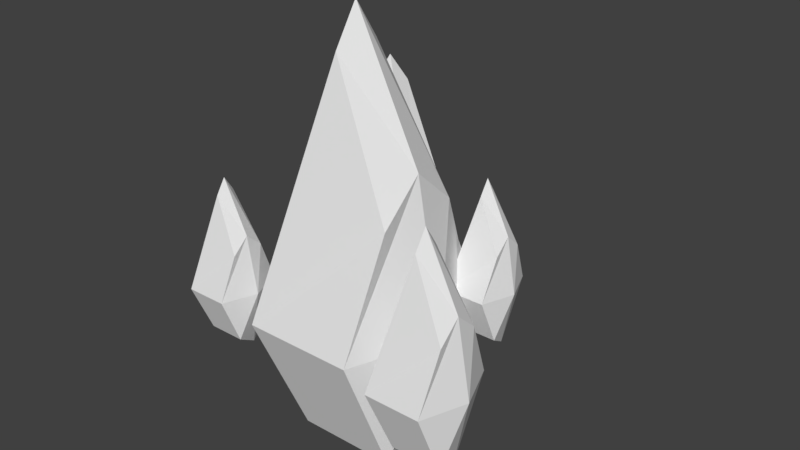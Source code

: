 # Source: earth_mage_autoattack_3.blend  (saved by Blender 2.77.0; exported with 4.5.12 LTS)
import bpy
from mathutils import Matrix  # noqa: F401  (used for matrix-valued properties, if any)

bpy.ops.wm.read_factory_settings(use_empty=True)
scene = bpy.context.scene
scene.name = 'Scene'

# ---- collections
col_collection_1 = bpy.data.collections.new('Collection 1'); scene.collection.children.link(col_collection_1)

# ---- world
world_world = bpy.data.worlds.new('World'); scene.world = world_world
world_world.color = (0.05088, 0.05088, 0.05088)
world_world.use_sun_shadow = False
world_world.sun_shadow_jitter_overblur = 0.0
world_world.cycles.sampling_method = 'MANUAL'

# ---- meshes
me_plane_002 = bpy.data.meshes.new('Plane.002')
me_plane_002.from_pydata([(-0.945, -1.0, 0.0), (1.055, -1.0, 0.0), (-0.945, 1.0, 0.0), (1.055, 1.0, 0.0)], [], [(0, 1, 3, 2)])
_uv = me_plane_002.uv_layers.new(name='UVMap')
_uv.uv.foreach_set('vector', [0.05356, 0.001206, 0.105, 0.001206, 0.105, 0.05265, 0.05356, 0.05265])
me_plane_002.materials.append(None)
me_plane_002.use_remesh_preserve_volume = False
me_plane_002.use_remesh_preserve_attributes = False
me_plane_002.use_mirror_vertex_groups = False
me_plane_002.update()
me_cube_021 = bpy.data.meshes.new('Cube.021')
me_cube_021.from_pydata([(0.1764, -6.841, 0.7927), (1.187, 4.355, 2.245), (-1.389, 0.624, -2.649), (-0.7124, 0.624, 2.388), (-0.5973, 4.088, -1.483), (0.1403, 4.355, 1.717), (2.017, 0.624, -2.649), (1.911, 0.624, 2.732), (2.452, 4.088, -1.483), (0.1764, -6.841, -0.7092), (2.218, -2.757, 1.333), (2.218, -2.757, -1.249), (-2.396, 0.624, -0.4919), (3.023, 0.624, 0.04172), (1.819, 5.351, 0.3808), (-0.2285, 5.351, 0.117), (2.218, -3.91, 0.04172), (0.1764, -7.995, 0.04172), (-1.604, -4.705, 2.603), (-2.727, 3.023, 2.083), (0.5642, 0.4476, 4.119), (-1.648, 0.4476, 1.351), (-0.3257, 2.839, 3.694), (-1.914, 3.023, 2.041), (-1.463, 0.4476, 5.278), (-3.333, 0.4476, 2.04), (-2.14, 2.839, 4.732), (-1.064, -4.705, 3.497), (-3.013, -1.886, 2.977), (-2.085, -1.886, 4.514), (0.3886, 0.4476, 2.492), (-3.028, 0.4476, 4.019), (-2.433, 3.71, 3.408), (-1.12, 3.71, 2.868), (-2.549, -2.682, 3.745), (-1.334, -5.501, 3.05), (2.571, -2.577, 2.826), (2.946, 1.584, 3.365), (1.989, 0.1975, 1.547), (2.24, 0.1975, 3.419), (2.283, 1.485, 1.98), (2.557, 1.584, 3.169), (3.255, 0.1975, 1.547), (3.215, 0.1975, 3.547), (3.416, 1.485, 1.98), (2.571, -2.577, 2.267), (3.329, -1.059, 3.026), (3.329, -1.059, 2.067), (1.615, 0.1975, 2.348), (3.629, 0.1975, 2.547), (3.181, 1.954, 2.673), (2.42, 1.954, 2.575), (3.329, -1.488, 2.547), (2.571, -3.006, 2.547), (3.93, -3.129, -1.376), (4.437, 2.485, -0.648), (3.146, 0.6145, -3.102), (3.485, 0.6145, -0.5759), (3.542, 2.352, -2.517), (3.912, 2.485, -0.9125), (4.854, 0.6145, -3.102), (4.8, 0.6145, -0.4034), (5.072, 2.352, -2.517), (3.93, -3.129, -2.129), (4.954, -1.081, -1.105), (4.954, -1.081, -2.4), (2.641, 0.6145, -2.02), (5.358, 0.6145, -1.753), (4.754, 2.985, -1.583), (3.727, 2.985, -1.715), (4.954, -1.659, -1.753), (3.93, -3.707, -1.753), (-2.984, -2.577, -1.614), (-2.609, 1.584, -1.074), (-3.566, 0.1975, -2.893), (-3.315, 0.1975, -1.021), (-3.272, 1.485, -2.459), (-2.998, 1.584, -1.27), (-2.3, 0.1975, -2.893), (-2.34, 0.1975, -0.8928), (-2.139, 1.485, -2.459), (-2.984, -2.577, -2.172), (-2.226, -1.059, -1.413), (-2.226, -1.059, -2.373), (-3.94, 0.1975, -2.091), (-1.926, 0.1975, -1.893), (-2.374, 1.954, -1.767), (-3.135, 1.954, -1.865), (-2.226, -1.488, -1.893), (-2.984, -3.006, -1.893)], [], [(7, 3, 0, 10), (6, 2, 4, 8), (2, 6, 11, 9), (3, 7, 1, 5), (12, 2, 9, 17), (17, 16, 10, 0), (15, 14, 8, 4), (12, 3, 5, 15), (13, 6, 8, 14), (13, 7, 10, 16), (6, 13, 16, 11), (7, 13, 14, 1), (2, 12, 15, 4), (5, 1, 14, 15), (9, 11, 16, 17), (3, 12, 17, 0), (25, 21, 18, 28), (24, 20, 22, 26), (20, 24, 29, 27), (21, 25, 19, 23), (30, 20, 27, 35), (35, 34, 28, 18), (33, 32, 26, 22), (30, 21, 23, 33), (31, 24, 26, 32), (31, 25, 28, 34), (24, 31, 34, 29), (25, 31, 32, 19), (20, 30, 33, 22), (23, 19, 32, 33), (27, 29, 34, 35), (21, 30, 35, 18), (43, 39, 36, 46), (42, 38, 40, 44), (38, 42, 47, 45), (39, 43, 37, 41), (48, 38, 45, 53), (53, 52, 46, 36), (51, 50, 44, 40), (48, 39, 41, 51), (49, 42, 44, 50), (49, 43, 46, 52), (42, 49, 52, 47), (43, 49, 50, 37), (38, 48, 51, 40), (41, 37, 50, 51), (45, 47, 52, 53), (39, 48, 53, 36), (61, 57, 54, 64), (60, 56, 58, 62), (56, 60, 65, 63), (57, 61, 55, 59), (66, 56, 63, 71), (71, 70, 64, 54), (69, 68, 62, 58), (66, 57, 59, 69), (67, 60, 62, 68), (67, 61, 64, 70), (60, 67, 70, 65), (61, 67, 68, 55), (56, 66, 69, 58), (59, 55, 68, 69), (63, 65, 70, 71), (57, 66, 71, 54), (79, 75, 72, 82), (78, 74, 76, 80), (74, 78, 83, 81), (75, 79, 73, 77), (84, 74, 81, 89), (89, 88, 82, 72), (87, 86, 80, 76), (84, 75, 77, 87), (85, 78, 80, 86), (85, 79, 82, 88), (78, 85, 88, 83), (79, 85, 86, 73), (74, 84, 87, 76), (77, 73, 86, 87), (81, 83, 88, 89), (75, 84, 89, 72)])
_uv = me_cube_021.uv_layers.new(name='UVMap')
_uv.uv.foreach_set('vector', [0.08289, 0.2155, 0.07003, 0.2167, 0.0697, 0.1792, 0.08091, 0.1883, 0.06888, 0.2153, 0.08531, 0.2179, 0.0787, 0.235, 0.06399, 0.2326, 0.08531, 0.2179, 0.06888, 0.2153, 0.07217, 0.1883, 0.08366, 0.1795, 0.07003, 0.2167, 0.08289, 0.2155, 0.08083, 0.2341, 0.07518, 0.235, 0.07965, 0.2217, 0.06803, 0.2214, 0.07429, 0.1835, 0.07776, 0.1777, 0.07828, 0.1776, 0.08189, 0.1914, 0.07579, 0.1972, 0.07408, 0.1829, 0.07539, 0.2445, 0.06532, 0.244, 0.06399, 0.2326, 0.0787, 0.235, 0.06561, 0.2213, 0.08185, 0.2225, 0.07965, 0.2414, 0.07156, 0.2461, 0.07155, 0.2245, 0.08553, 0.2234, 0.08089, 0.2407, 0.07242, 0.2484, 0.08327, 0.2235, 0.06906, 0.2236, 0.07579, 0.1972, 0.08189, 0.1914, 0.08553, 0.2234, 0.07155, 0.2245, 0.07, 0.1924, 0.07661, 0.1977, 0.06906, 0.2236, 0.08327, 0.2235, 0.07965, 0.2471, 0.07002, 0.2423, 0.06803, 0.2214, 0.07965, 0.2217, 0.07761, 0.2472, 0.07112, 0.2394, 0.07518, 0.235, 0.08083, 0.2341, 0.08117, 0.2449, 0.07118, 0.2435, 0.077, 0.1832, 0.07661, 0.1977, 0.07, 0.1924, 0.07234, 0.1783, 0.08185, 0.2225, 0.06561, 0.2213, 0.0775, 0.1789, 0.08023, 0.185, 0.08289, 0.2155, 0.07003, 0.2167, 0.0697, 0.1792, 0.08091, 0.1883, 0.06888, 0.2153, 0.08531, 0.2179, 0.0787, 0.235, 0.06399, 0.2326, 0.08531, 0.2179, 0.06888, 0.2153, 0.07217, 0.1883, 0.08366, 0.1795, 0.07003, 0.2167, 0.08289, 0.2155, 0.08083, 0.2341, 0.07518, 0.235, 0.07965, 0.2217, 0.06803, 0.2214, 0.07429, 0.1835, 0.07776, 0.1777, 0.07828, 0.1776, 0.08189, 0.1914, 0.07579, 0.1972, 0.07408, 0.1829, 0.07539, 0.2445, 0.06532, 0.244, 0.06399, 0.2326, 0.0787, 0.235, 0.06561, 0.2213, 0.08185, 0.2225, 0.07965, 0.2414, 0.07156, 0.2461, 0.07155, 0.2245, 0.08553, 0.2234, 0.08089, 0.2407, 0.07242, 0.2484, 0.08327, 0.2235, 0.06906, 0.2236, 0.07579, 0.1972, 0.08189, 0.1914, 0.08553, 0.2234, 0.07155, 0.2245, 0.07, 0.1924, 0.07661, 0.1977, 0.06906, 0.2236, 0.08327, 0.2235, 0.07965, 0.2471, 0.07002, 0.2423, 0.06803, 0.2214, 0.07965, 0.2217, 0.07761, 0.2472, 0.07112, 0.2394, 0.07518, 0.235, 0.08083, 0.2341, 0.08117, 0.2449, 0.07118, 0.2435, 0.077, 0.1832, 0.07661, 0.1977, 0.07, 0.1924, 0.07234, 0.1783, 0.08185, 0.2225, 0.06561, 0.2213, 0.0775, 0.1789, 0.08023, 0.185, 0.08289, 0.2155, 0.07003, 0.2167, 0.0697, 0.1792, 0.08091, 0.1883, 0.06888, 0.2153, 0.08531, 0.2179, 0.0787, 0.235, 0.06399, 0.2326, 0.08531, 0.2179, 0.06888, 0.2153, 0.07217, 0.1883, 0.08366, 0.1795, 0.07003, 0.2167, 0.08289, 0.2155, 0.08083, 0.2341, 0.07518, 0.235, 0.07965, 0.2217, 0.06803, 0.2214, 0.07429, 0.1835, 0.07776, 0.1777, 0.07828, 0.1776, 0.08189, 0.1914, 0.07579, 0.1972, 0.07408, 0.1829, 0.07539, 0.2445, 0.06532, 0.244, 0.06399, 0.2326, 0.0787, 0.235, 0.06561, 0.2213, 0.08185, 0.2225, 0.07965, 0.2414, 0.07156, 0.2461, 0.07155, 0.2245, 0.08553, 0.2234, 0.08089, 0.2407, 0.07242, 0.2484, 0.08327, 0.2235, 0.06906, 0.2236, 0.07579, 0.1972, 0.08189, 0.1914, 0.08553, 0.2234, 0.07155, 0.2245, 0.07, 0.1924, 0.07661, 0.1977, 0.06906, 0.2236, 0.08327, 0.2235, 0.07965, 0.2471, 0.07002, 0.2423, 0.06803, 0.2214, 0.07965, 0.2217, 0.07761, 0.2472, 0.07112, 0.2394, 0.07518, 0.235, 0.08083, 0.2341, 0.08117, 0.2449, 0.07118, 0.2435, 0.077, 0.1832, 0.07661, 0.1977, 0.07, 0.1924, 0.07234, 0.1783, 0.08185, 0.2225, 0.06561, 0.2213, 0.0775, 0.1789, 0.08023, 0.185, 0.08289, 0.2155, 0.07003, 0.2167, 0.0697, 0.1792, 0.08091, 0.1883, 0.06888, 0.2153, 0.08531, 0.2179, 0.0787, 0.235, 0.06399, 0.2326, 0.08531, 0.2179, 0.06888, 0.2153, 0.07217, 0.1883, 0.08366, 0.1795, 0.07003, 0.2167, 0.08289, 0.2155, 0.08083, 0.2341, 0.07518, 0.235, 0.07965, 0.2217, 0.06803, 0.2214, 0.07429, 0.1835, 0.07776, 0.1777, 0.07828, 0.1776, 0.08189, 0.1914, 0.07579, 0.1972, 0.07408, 0.1829, 0.07539, 0.2445, 0.06532, 0.244, 0.06399, 0.2326, 0.0787, 0.235, 0.06561, 0.2213, 0.08185, 0.2225, 0.07965, 0.2414, 0.07156, 0.2461, 0.07155, 0.2245, 0.08553, 0.2234, 0.08089, 0.2407, 0.07242, 0.2484, 0.08327, 0.2235, 0.06906, 0.2236, 0.07579, 0.1972, 0.08189, 0.1914, 0.08553, 0.2234, 0.07155, 0.2245, 0.07, 0.1924, 0.07661, 0.1977, 0.06906, 0.2236, 0.08327, 0.2235, 0.07965, 0.2471, 0.07002, 0.2423, 0.06803, 0.2214, 0.07965, 0.2217, 0.07761, 0.2472, 0.07112, 0.2394, 0.07518, 0.235, 0.08083, 0.2341, 0.08117, 0.2449, 0.07118, 0.2435, 0.077, 0.1832, 0.07661, 0.1977, 0.07, 0.1924, 0.07234, 0.1783, 0.08185, 0.2225, 0.06561, 0.2213, 0.0775, 0.1789, 0.08023, 0.185, 0.08289, 0.2155, 0.07003, 0.2167, 0.0697, 0.1792, 0.08091, 0.1883, 0.06888, 0.2153, 0.08531, 0.2179, 0.0787, 0.235, 0.06399, 0.2326, 0.08531, 0.2179, 0.06888, 0.2153, 0.07217, 0.1883, 0.08366, 0.1795, 0.07003, 0.2167, 0.08289, 0.2155, 0.08083, 0.2341, 0.07518, 0.235, 0.07965, 0.2217, 0.06803, 0.2214, 0.07429, 0.1835, 0.07776, 0.1777, 0.07828, 0.1776, 0.08189, 0.1914, 0.07579, 0.1972, 0.07408, 0.1829, 0.07539, 0.2445, 0.06532, 0.244, 0.06399, 0.2326, 0.0787, 0.235, 0.06561, 0.2213, 0.08185, 0.2225, 0.07965, 0.2414, 0.07156, 0.2461, 0.07155, 0.2245, 0.08553, 0.2234, 0.08089, 0.2407, 0.07242, 0.2484, 0.08327, 0.2235, 0.06906, 0.2236, 0.07579, 0.1972, 0.08189, 0.1914, 0.08553, 0.2234, 0.07155, 0.2245, 0.07, 0.1924, 0.07661, 0.1977, 0.06906, 0.2236, 0.08327, 0.2235, 0.07965, 0.2471, 0.07002, 0.2423, 0.06803, 0.2214, 0.07965, 0.2217, 0.07761, 0.2472, 0.07112, 0.2394, 0.07518, 0.235, 0.08083, 0.2341, 0.08117, 0.2449, 0.07118, 0.2435, 0.077, 0.1832, 0.07661, 0.1977, 0.07, 0.1924, 0.07234, 0.1783, 0.08185, 0.2225, 0.06561, 0.2213, 0.0775, 0.1789, 0.08023, 0.185])
me_cube_021.materials.append(None)
me_cube_021.use_remesh_preserve_volume = False
me_cube_021.use_remesh_preserve_attributes = False
me_cube_021.use_mirror_vertex_groups = False
me_cube_021.update()

# ---- objects
ob_auto_attacks_cracks = bpy.data.objects.new('auto attacks cracks', me_plane_002)
ob_auto_attacks_projectile_3 = bpy.data.objects.new('auto attacks projectile 3', me_cube_021)

# ---- transforms, parenting, visibility, modifiers, constraints
ob_auto_attacks_cracks.location = (0.007872, 0.005815, -0.08036)
ob_auto_attacks_cracks.scale = (0.0, 0.0, 0.0)
ob_auto_attacks_cracks.lineart.crease_threshold = 0.0
ob_auto_attacks_projectile_3.location = (-0.0023, -0.006236, -4.218)
ob_auto_attacks_projectile_3.rotation_euler = (-1.571, -0.0, 0.0)
ob_auto_attacks_projectile_3.scale = (0.4733, 0.4857, 0.4862)
ob_auto_attacks_projectile_3.lineart.crease_threshold = 0.0

# ---- collection membership
col_collection_1.objects.link(ob_auto_attacks_cracks)
col_collection_1.objects.link(ob_auto_attacks_projectile_3)

# ---- scene / render settings (as saved in the file)
scene.frame_start = 0; scene.frame_end = 116; scene.frame_set(115)
scene.render.engine = 'BLENDER_EEVEE_NEXT'
scene.render.resolution_percentage = 50
scene.render.fps = 30
scene.render.dither_intensity = 0.0
scene.cycles.use_denoising = False
scene.cycles.samples = 128
scene.cycles.sampling_pattern = 'TABULATED_SOBOL'
scene.cycles.light_sampling_threshold = 0.0
scene.cycles.use_adaptive_sampling = False
scene.cycles.use_light_tree = False
scene.cycles.blur_glossy = 0.0
scene.cycles.sample_clamp_indirect = 0.0
scene.view_settings.view_transform = 'Standard'
bpy.context.view_layer.update()

# ---- added for rendering (the .blend has no active camera and no usable light): camera, sun
cam_auto = bpy.data.cameras.new('AutoCamera')
cam_auto.lens = 50.0
cam_auto.sensor_width = 36.0
cam_auto.clip_end = 1000.0
ob_auto_camera = bpy.data.objects.new('AutoCamera', cam_auto)
scene.collection.objects.link(ob_auto_camera)
ob_auto_camera.location = (8.67845, -9.49149, 3.22738)
ob_auto_camera.rotation_euler = (1.09748, -7.21219e-08, 0.694738)
scene.camera = ob_auto_camera
light_auto_sun = bpy.data.lights.new('AutoSun', 'SUN')
light_auto_sun.energy = 3.0
light_auto_sun.angle = 0.0523599
ob_auto_sun = bpy.data.objects.new('AutoSun', light_auto_sun)
scene.collection.objects.link(ob_auto_sun)
ob_auto_sun.rotation_euler = (0.872665, 0.174533, 0.523599)
bpy.context.view_layer.update()
